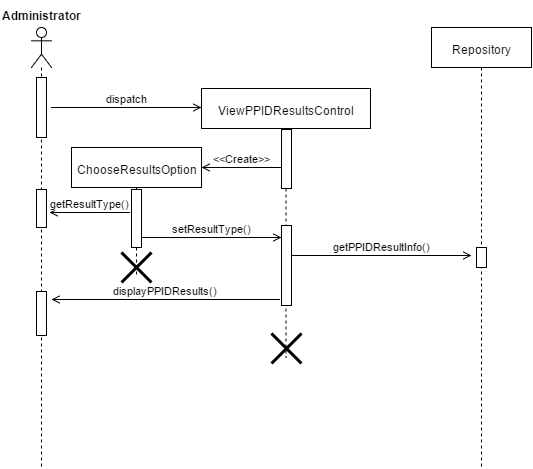

The diagram above was exported from draw.io. Its source (the exported page's mxGraphModel, read from the mxfile embedded in the PNG):
<mxGraphModel dx="1430" dy="780" grid="1" gridSize="10" guides="1" tooltips="1" connect="1" fold="1" page="1" pageScale="1" pageWidth="826" pageHeight="1169" background="#ffffff" math="0">
  <root>
    <mxCell id="7e3274457f09f002-0" />
    <mxCell id="7e3274457f09f002-1" parent="7e3274457f09f002-0" />
    <mxCell id="7e3274457f09f002-3" value="" style="shape=umlLifeline;participant=umlActor;perimeter=lifelinePerimeter;whiteSpace=wrap;html=1;container=1;collapsible=0;recursiveResize=0;verticalAlign=top;spacingTop=36;labelBackgroundColor=#ffffff;strokeColor=#000000;size=40;" vertex="1" parent="7e3274457f09f002-1">
      <mxGeometry x="60" y="70" width="20" height="440" as="geometry" />
    </mxCell>
    <mxCell id="7e3274457f09f002-7" value="" style="html=1;points=[];perimeter=orthogonalPerimeter;strokeColor=#000000;" vertex="1" parent="7e3274457f09f002-3">
      <mxGeometry x="5" y="50" width="10" height="60" as="geometry" />
    </mxCell>
    <mxCell id="7e3274457f09f002-8" value="dispatch" style="html=1;verticalAlign=bottom;endArrow=block;" edge="1" parent="7e3274457f09f002-3" source="7e3274457f09f002-3">
      <mxGeometry width="80" relative="1" as="geometry">
        <mxPoint x="30" y="80" as="sourcePoint" />
        <mxPoint x="90" y="80" as="targetPoint" />
      </mxGeometry>
    </mxCell>
    <mxCell id="7e3274457f09f002-9" value="dispatch" style="html=1;verticalAlign=bottom;endArrow=block;" edge="1" parent="7e3274457f09f002-3" source="7e3274457f09f002-3">
      <mxGeometry width="80" relative="1" as="geometry">
        <mxPoint x="50" y="80" as="sourcePoint" />
        <mxPoint x="100" y="80" as="targetPoint" />
      </mxGeometry>
    </mxCell>
    <mxCell id="7e3274457f09f002-16" value="" style="html=1;points=[];perimeter=orthogonalPerimeter;strokeColor=#000000;" vertex="1" parent="7e3274457f09f002-3">
      <mxGeometry x="5" y="162" width="10" height="38" as="geometry" />
    </mxCell>
    <mxCell id="7e3274457f09f002-26" value="" style="html=1;points=[];perimeter=orthogonalPerimeter;strokeColor=#000000;" vertex="1" parent="7e3274457f09f002-3">
      <mxGeometry x="5" y="264" width="10" height="44" as="geometry" />
    </mxCell>
    <mxCell id="7e3274457f09f002-4" style="edgeStyle=none;rounded=0;html=1;endArrow=block;endFill=0;" edge="1" parent="7e3274457f09f002-1" source="7e3274457f09f002-3">
      <mxGeometry relative="1" as="geometry">
        <mxPoint x="80" y="480" as="targetPoint" />
      </mxGeometry>
    </mxCell>
    <mxCell id="7e3274457f09f002-5" value="Administrator" style="text;html=1;align=center;fontStyle=1;verticalAlign=middle;spacingLeft=3;spacingRight=3;strokeColor=none;rotatable=0;points=[[0,0.5],[1,0.5]];portConstraint=eastwest;" vertex="1" parent="7e3274457f09f002-1">
      <mxGeometry x="30" y="44" width="80" height="26" as="geometry" />
    </mxCell>
    <mxCell id="7e3274457f09f002-10" value="dispatch" style="html=1;verticalAlign=bottom;endArrow=open;endFill=1;" edge="1" parent="7e3274457f09f002-1">
      <mxGeometry width="80" relative="1" as="geometry">
        <mxPoint x="80" y="150" as="sourcePoint" />
        <mxPoint x="230" y="150" as="targetPoint" />
      </mxGeometry>
    </mxCell>
    <mxCell id="7e3274457f09f002-11" value="ViewPPIDResultsControl" style="shape=umlLifeline;perimeter=lifelinePerimeter;whiteSpace=wrap;html=1;container=1;collapsible=0;recursiveResize=0;strokeColor=#000000;" vertex="1" parent="7e3274457f09f002-1">
      <mxGeometry x="230" y="131" width="169" height="269" as="geometry" />
    </mxCell>
    <mxCell id="7e3274457f09f002-12" value="" style="html=1;points=[];perimeter=orthogonalPerimeter;strokeColor=#000000;" vertex="1" parent="7e3274457f09f002-11">
      <mxGeometry x="80" y="41" width="10" height="59" as="geometry" />
    </mxCell>
    <mxCell id="7e3274457f09f002-19" value="" style="html=1;points=[];perimeter=orthogonalPerimeter;strokeColor=#000000;" vertex="1" parent="7e3274457f09f002-11">
      <mxGeometry x="80" y="137" width="10" height="80" as="geometry" />
    </mxCell>
    <mxCell id="7e3274457f09f002-21" value="getPPIDResultInfo()" style="html=1;verticalAlign=bottom;endArrow=open;endFill=1;" edge="1" parent="7e3274457f09f002-11">
      <mxGeometry width="80" relative="1" as="geometry">
        <mxPoint x="90" y="167" as="sourcePoint" />
        <mxPoint x="270" y="167" as="targetPoint" />
      </mxGeometry>
    </mxCell>
    <mxCell id="7e3274457f09f002-23" value="" style="shape=umlDestroy;whiteSpace=wrap;html=1;strokeWidth=3;" vertex="1" parent="7e3274457f09f002-11">
      <mxGeometry x="70" y="245" width="30" height="30" as="geometry" />
    </mxCell>
    <mxCell id="7e3274457f09f002-13" value="&amp;lt;&amp;lt;Create&amp;gt;&amp;gt;" style="html=1;verticalAlign=bottom;endArrow=none;startArrow=open;startFill=1;endFill=0;" edge="1" parent="7e3274457f09f002-1">
      <mxGeometry width="80" relative="1" as="geometry">
        <mxPoint x="230" y="210" as="sourcePoint" />
        <mxPoint x="310" y="210" as="targetPoint" />
      </mxGeometry>
    </mxCell>
    <mxCell id="7e3274457f09f002-14" value="ChooseResultsOption" style="shape=umlLifeline;perimeter=lifelinePerimeter;html=1;container=1;collapsible=0;recursiveResize=0;strokeColor=#000000;size=40;whiteSpace=wrap;" vertex="1" parent="7e3274457f09f002-1">
      <mxGeometry x="100" y="190" width="130" height="130" as="geometry" />
    </mxCell>
    <mxCell id="7e3274457f09f002-15" value="" style="html=1;points=[];perimeter=orthogonalPerimeter;strokeColor=#000000;" vertex="1" parent="7e3274457f09f002-14">
      <mxGeometry x="60" y="42" width="10" height="58" as="geometry" />
    </mxCell>
    <mxCell id="7e3274457f09f002-18" value="setResultType()" style="html=1;verticalAlign=bottom;endArrow=open;endFill=1;" edge="1" parent="7e3274457f09f002-14">
      <mxGeometry width="80" relative="1" as="geometry">
        <mxPoint x="70" y="90" as="sourcePoint" />
        <mxPoint x="210" y="90" as="targetPoint" />
      </mxGeometry>
    </mxCell>
    <mxCell id="7e3274457f09f002-24" value="displayPPIDResults()" style="html=1;verticalAlign=bottom;endArrow=none;endFill=0;startArrow=open;startFill=1;" edge="1" parent="7e3274457f09f002-14">
      <mxGeometry width="80" relative="1" as="geometry">
        <mxPoint x="-20" y="152" as="sourcePoint" />
        <mxPoint x="208" y="152" as="targetPoint" />
      </mxGeometry>
    </mxCell>
    <mxCell id="7e3274457f09f002-25" value="" style="shape=umlDestroy;whiteSpace=wrap;html=1;strokeWidth=3;" vertex="1" parent="7e3274457f09f002-14">
      <mxGeometry x="50" y="105" width="30" height="30" as="geometry" />
    </mxCell>
    <mxCell id="7e3274457f09f002-17" value="getResultType()" style="html=1;verticalAlign=bottom;endArrow=none;startArrow=open;startFill=1;endFill=0;" edge="1" parent="7e3274457f09f002-1">
      <mxGeometry width="80" relative="1" as="geometry">
        <mxPoint x="78" y="255" as="sourcePoint" />
        <mxPoint x="158" y="255" as="targetPoint" />
      </mxGeometry>
    </mxCell>
    <mxCell id="7e3274457f09f002-20" value="Repository" style="shape=umlLifeline;perimeter=lifelinePerimeter;whiteSpace=wrap;html=1;container=1;collapsible=0;recursiveResize=0;strokeColor=#000000;" vertex="1" parent="7e3274457f09f002-1">
      <mxGeometry x="460" y="70" width="100" height="440" as="geometry" />
    </mxCell>
    <mxCell id="7e3274457f09f002-22" value="" style="html=1;points=[];perimeter=orthogonalPerimeter;strokeColor=#000000;" vertex="1" parent="7e3274457f09f002-20">
      <mxGeometry x="45" y="220" width="10" height="20" as="geometry" />
    </mxCell>
  </root>
</mxGraphModel>